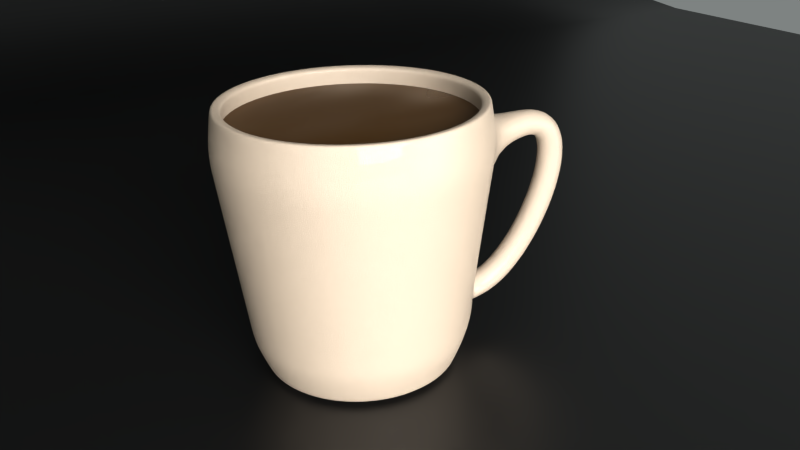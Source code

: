 # Source: coffeeCup.blend  (saved by Blender 3.2.14; exported with 4.5.12 LTS)
import bpy
from mathutils import Matrix  # noqa: F401  (used for matrix-valued properties, if any)

bpy.ops.wm.read_factory_settings(use_empty=True)
scene = bpy.context.scene
scene.name = 'Scene'

# ---- collections
col_collection_1 = bpy.data.collections.new('Collection 1'); scene.collection.children.link(col_collection_1)
col_coffeecup = bpy.data.collections.new('CoffeeCup'); scene.collection.children.link(col_coffeecup)
col_coffeecup_001 = bpy.data.collections.new('CoffeeCup.001'); col_coffeecup.children.link(col_coffeecup_001)

# ---- materials (node trees are filled in below, after node groups)
mat_material = bpy.data.materials.new('Material')
mat_material.alpha_threshold = 0.0
mat_material.roughness = 0.5
mat_material.line_color = (0.0, 0.0, 0.0, 1.0)
mat_material_002 = bpy.data.materials.new('Material.002')
mat_material_002.alpha_threshold = 0.0
mat_material_002.roughness = 0.5
mat_material_002.line_color = (0.0, 0.0, 0.0, 1.0)
mat_material_004 = bpy.data.materials.new('Material.004')
mat_material_004.alpha_threshold = 0.0
mat_material_004.roughness = 0.5
mat_material_004.line_color = (0.0, 0.0, 0.0, 1.0)
mat_coffeemat = bpy.data.materials.new('coffeemat')
mat_coffeemat.alpha_threshold = 0.0
mat_coffeemat.roughness = 0.5
mat_coffeemat.line_color = (0.0, 0.0, 0.0, 1.0)

# ---- material node trees
mat_material.use_nodes = True; mat_material.node_tree.nodes.clear()
_N = mat_material.node_tree.nodes; _L = mat_material.node_tree.links
n0 = _N.new('ShaderNodeOutputMaterial'); n0.name = 'Material Output'; n0.location = (282, 293)
n1 = _N.new('ShaderNodeBsdfPrincipled'); n1.name = 'Principled BSDF'; n1.location = (-12, 342)
n1.distribution = 'GGX'
n1.subsurface_method = 'RANDOM_WALK_SKIN'
n1.inputs[0].default_value = (0.002124, 0.002174, 0.002164, 1.0)
n1.inputs[2].default_value = 0.3955
n1.inputs[3].default_value = 1.45
n1.inputs[27].default_value = (0.0, 0.0, 0.0, 1.0)
n1.inputs[28].default_value = 1.0
_L.new(n1.outputs[0], n0.inputs[0])
n0.is_active_output = True
mat_material_002.use_nodes = True; mat_material_002.node_tree.nodes.clear()
_N = mat_material_002.node_tree.nodes; _L = mat_material_002.node_tree.links
n0 = _N.new('ShaderNodeOutputMaterial'); n0.name = 'Material Output'; n0.location = (300, 300)
n1 = _N.new('ShaderNodeEmission'); n1.name = 'Emission'; n1.location = (110, 300)
n1.inputs[0].default_value = (0.8, 0.8, 0.8, 1.0)
n1.inputs[1].default_value = 25.0
_L.new(n1.outputs[0], n0.inputs[0])
n0.is_active_output = True
mat_material_004.use_nodes = True; mat_material_004.node_tree.nodes.clear()
_N = mat_material_004.node_tree.nodes; _L = mat_material_004.node_tree.links
n0 = _N.new('ShaderNodeBsdfPrincipled'); n0.name = 'Principled BSDF'; n0.location = (210, 506)
n0.distribution = 'GGX'
n0.subsurface_method = 'RANDOM_WALK_SKIN'
n0.inputs[0].default_value = (0.5006, 0.3981, 0.2974, 1.0)
n0.inputs[3].default_value = 1.45
n0.inputs[13].default_value = 0.7545
n0.inputs[19].default_value = 0.1795
n0.inputs[27].default_value = (0.0, 0.0, 0.0, 1.0)
n0.inputs[28].default_value = 1.0
n1 = _N.new('ShaderNodeBump'); n1.name = 'Bump'; n1.location = (-10, 13)
n1.inputs[0].default_value = 0.3333
n1.inputs[1].default_value = 1.0
n1.inputs[2].default_value = 1.0
n2 = _N.new('ShaderNodeValToRGB'); n2.name = 'ColorRamp'; n2.location = (-308, 67)
while len(n2.color_ramp.elements) > 1: n2.color_ramp.elements.remove(n2.color_ramp.elements[-1])
n2.color_ramp.elements[0].position = 0.2455; n2.color_ramp.elements[0].color = (0.0, 0.0, 0.0, 1.0)
_e = n2.color_ramp.elements.new(0.5455); _e.color = (1.0, 1.0, 1.0, 1.0)
n3 = _N.new('ShaderNodeOutputMaterial'); n3.name = 'Material Output'; n3.location = (688, 320)
n4 = _N.new('ShaderNodeTexNoise'); n4.name = 'Noise Texture'; n4.location = (-751, 478)
n4.inputs[2].default_value = 2000.0
n4.inputs[3].default_value = 2.2
_L.new(n0.outputs[0], n3.inputs[0])
_L.new(n1.outputs[0], n0.inputs[5])
_L.new(n2.outputs[0], n1.inputs[3])
_L.new(n4.outputs[1], n2.inputs[0])
_L.new(n4.outputs[1], n0.inputs[2])
n3.is_active_output = True
mat_coffeemat.use_nodes = True; mat_coffeemat.node_tree.nodes.clear()
_N = mat_coffeemat.node_tree.nodes; _L = mat_coffeemat.node_tree.links
n0 = _N.new('ShaderNodeBsdfPrincipled'); n0.name = 'Principled BSDF'; n0.location = (336, 217)
n0.distribution = 'GGX'
n0.subsurface_method = 'RANDOM_WALK_SKIN'
n0.inputs[0].default_value = (0.06734, 0.02755, 0.002164, 1.0)
n0.inputs[3].default_value = 1.45
n0.inputs[27].default_value = (0.0, 0.0, 0.0, 1.0)
n0.inputs[28].default_value = 1.0
n1 = _N.new('ShaderNodeOutputMaterial'); n1.name = 'Material Output'; n1.location = (1401, 178)
n2 = _N.new('ShaderNodeValToRGB'); n2.name = 'ColorRamp'; n2.location = (764, 131)
while len(n2.color_ramp.elements) > 1: n2.color_ramp.elements.remove(n2.color_ramp.elements[-1])
n2.color_ramp.elements[0].position = 0.0; n2.color_ramp.elements[0].color = (0.0, 0.0, 0.0, 1.0)
_e = n2.color_ramp.elements.new(1.0); _e.color = (0.01199, 0.01199, 0.01199, 1.0)
n3 = _N.new('ShaderNodeTexCoord'); n3.name = 'Texture Coordinate'; n3.location = (-1015, 168)
n4 = _N.new('ShaderNodeMapping'); n4.name = 'Mapping'; n4.location = (-805, 185)
n4.width = 240
n4.inputs[1].default_value = (0.5, 1.0, 0.0)
n4.inputs[2].default_value = (0.0, 0.8151, 0.0)
n5 = _N.new('ShaderNodeTexNoise'); n5.name = 'Noise Texture'; n5.location = (-330, 184)
n5.noise_dimensions = '2D'
n5.inputs[2].default_value = 0.5
n5.inputs[3].default_value = 0.2
n5.inputs[4].default_value = 0.0
n5.inputs[8].default_value = 3.0
_L.new(n0.outputs[0], n1.inputs[0])
_L.new(n5.outputs[0], n0.inputs[2])
_L.new(n4.outputs[0], n5.inputs[0])
_L.new(n3.outputs[0], n4.inputs[0])
_L.new(n5.outputs[1], n2.inputs[0])
n1.is_active_output = True

# ---- world
world_world = bpy.data.worlds.new('World'); scene.world = world_world
world_world.use_nodes = True; world_world.node_tree.nodes.clear()
_N = world_world.node_tree.nodes; _L = world_world.node_tree.links
n0 = _N.new('ShaderNodeOutputWorld'); n0.name = 'World Output'; n0.location = (300, 300)
n1 = _N.new('ShaderNodeBackground'); n1.name = 'Background'; n1.location = (10, 300)
n1.inputs[0].default_value = (0.2088, 0.2266, 0.2238, 1.0)
_L.new(n1.outputs[0], n0.inputs[0])
n0.is_active_output = True
world_world.color = (0.05088, 0.05088, 0.05088)
world_world.use_sun_shadow = False
world_world.sun_shadow_jitter_overblur = 0.0
world_world.cycles.sampling_method = 'MANUAL'
world_world.cycles.sample_map_resolution = 256

# ---- cameras
cam_camera = bpy.data.cameras.new('Camera')
cam_camera.clip_end = 100.0
cam_camera.lens = 35.0
cam_camera.sensor_width = 32.0
cam_camera.sensor_height = 18.0
cam_camera.ortho_scale = 7.314
cam_camera.dof.focus_distance = 0.0

# ---- lights
light_point = bpy.data.lights.new('Point', 'POINT')
light_point.transmission_factor = 0.0
light_point.shadow_soft_size = 0.25
light_point.shadow_maximum_resolution = 0.006
light_point.use_absolute_resolution = True

# ---- meshes
me_plane = bpy.data.meshes.new('Plane')
me_plane.from_pydata([(1.0, -1.0, 0.0), (1.0, 1.0, 0.0), (-1.0, -1.0, 1.215), (-1.0, 1.0, 1.215), (-0.702, -1.0, 0.0), (-1.0, -1.0, 0.298), (-0.7601, -1.0, 0.005727), (-0.816, -1.0, 0.02269), (-0.8675, -1.0, 0.05023), (-0.9127, -1.0, 0.08729), (-0.9498, -1.0, 0.1325), (-0.9773, -1.0, 0.184), (-0.9943, -1.0, 0.2399), (-1.0, 1.0, 0.298), (-0.702, 1.0, 0.0), (-0.9943, 1.0, 0.2399), (-0.9773, 1.0, 0.184), (-0.9498, 1.0, 0.1325), (-0.9127, 1.0, 0.08729), (-0.8675, 1.0, 0.05023), (-0.816, 1.0, 0.02269), (-0.7601, 1.0, 0.005727)], [], [(5, 13, 3, 2), (13, 5, 12, 15), (15, 12, 11, 16), (16, 11, 10, 17), (17, 10, 9, 18), (18, 9, 8, 19), (19, 8, 7, 20), (20, 7, 6, 21), (21, 6, 4, 14), (4, 0, 1, 14)])
me_plane.polygons.foreach_set('use_smooth', [True] * 10)
me_plane.materials.append(mat_material)
me_plane.use_remesh_preserve_volume = False
me_plane.use_remesh_preserve_attributes = False
me_plane.use_mirror_vertex_groups = False
me_plane.update()
me_plane_001 = bpy.data.meshes.new('Plane.001')
me_plane_001.from_pydata([(1.0, -1.0, 0.0), (-1.0, -1.0, 0.0), (1.0, 1.0, 0.0), (-1.0, 1.0, 0.0)], [], [(1, 0, 2, 3)])
me_plane_001.materials.append(mat_material_002)
me_plane_001.use_remesh_preserve_volume = False
me_plane_001.use_remesh_preserve_attributes = False
me_plane_001.use_mirror_vertex_groups = False
me_plane_001.update()
me_circle_002 = bpy.data.meshes.new('Circle.002')
me_circle_002.from_pydata([(1.181, -0.4977, 1.867), (1.289, 1.625e-08, 1.839), (1.308, 1.63e-08, 1.987), (1.334, 1.638e-08, 2.19), (1.233, -0.5105, 2.19), (1.206, -0.5042, 2.017), (1.655, -0.416, 1.981), (1.686, -0.2661, 1.976), (1.68, -0.1819, 2.103), (1.642, -0.2483, 2.243), (1.613, -0.3974, 2.242), (1.619, -0.4816, 2.115), (1.789, -0.4422, 1.984), (1.817, -0.2919, 1.979), (1.872, -0.2196, 2.102), (1.899, -0.2977, 2.231), (1.871, -0.4481, 2.236), (1.816, -0.5203, 2.113), (1.849, -0.4541, 1.941), (1.874, -0.3032, 1.937), (1.991, -0.2432, 2.016), (2.082, -0.3341, 2.098), (2.057, -0.485, 2.102), (1.94, -0.5449, 2.023), (1.881, -0.4607, 1.841), (1.905, -0.3096, 1.84), (2.046, -0.2546, 1.863), (2.163, -0.3506, 1.886), (2.138, -0.5016, 1.888), (1.997, -0.5567, 1.865), (1.879, -0.4608, 1.673), (1.903, -0.3097, 1.673), (2.045, -0.255, 1.659), (2.163, -0.3514, 1.645), (2.139, -0.5024, 1.645), (1.997, -0.5571, 1.659), (1.834, -0.4525, 1.46), (1.859, -0.3014, 1.461), (1.996, -0.2459, 1.425), (2.11, -0.3415, 1.388), (2.086, -0.4925, 1.387), (1.948, -0.548, 1.423), (1.751, -0.4365, 1.229), (1.775, -0.2855, 1.231), (1.907, -0.2289, 1.179), (2.015, -0.3233, 1.125), (1.99, -0.4742, 1.123), (1.858, -0.5308, 1.175), (1.637, -0.4142, 1.003), (1.662, -0.2633, 1.006), (1.787, -0.2053, 0.9392), (1.886, -0.2982, 0.8699), (1.861, -0.4491, 0.8673), (1.736, -0.5071, 0.9338), (1.502, -0.3877, 0.803), (1.528, -0.2369, 0.8065), (1.642, -0.1768, 0.7248), (1.731, -0.2676, 0.6396), (1.705, -0.4184, 0.6361), (1.591, -0.4784, 0.7178), (1.359, -0.3592, 0.6499), (1.386, -0.2086, 0.6544), (1.483, -0.145, 0.5544), (1.553, -0.2319, 0.4499), (1.526, -0.3825, 0.4454), (1.43, -0.4462, 0.5454), (1.227, -0.3323, 0.5617), (1.255, -0.1821, 0.5674), (1.317, -0.1114, 0.4466), (1.35, -0.1908, 0.3201), (1.322, -0.341, 0.3144), (1.26, -0.4118, 0.4352), (1.12, -0.3102, 0.5414), (1.152, -0.1607, 0.5476), (1.101, -0.00493, 0.4066), (1.125, -0.1441, 0.2844), (1.093, -0.2936, 0.2783), (1.075, -0.4514, 0.4063), (-2.966e-09, 0.9269, 0.0), (-0.3547, 0.8563, 0.0), (-0.6554, 0.6554, 0.0), (-0.8563, 0.3547, 0.0), (-0.9269, -4.107e-08, 0.0), (-0.8563, -0.3547, 0.0), (-0.6554, -0.6554, 0.0), (-0.3547, -0.8563, 0.0), (-1.429e-07, -0.9269, 0.0), (0.3547, -0.8563, 0.0), (0.6554, -0.6554, 0.0), (0.8563, -0.3547, 0.0), (0.9269, 1.05e-08, 0.0), (0.8563, 0.3547, 0.0), (0.6554, 0.6554, 0.0), (0.3547, 0.8563, 0.0), (7.656e-10, 1.224, 2.556), (-0.4682, 1.13, 2.556), (-0.8652, 0.8652, 2.556), (-1.13, 0.4682, 2.556), (-1.224, -5.689e-08, 2.556), (-1.13, -0.4682, 2.556), (-0.8652, -0.8652, 2.556), (-0.4682, -1.13, 2.556), (-1.84e-07, -1.224, 2.556), (0.4682, -1.13, 2.556), (0.8652, -0.8652, 2.556), (1.13, -0.4682, 2.556), (1.224, 1.118e-08, 2.556), (1.13, 0.4682, 2.556), (0.8652, 0.8652, 2.556), (0.4682, 1.13, 2.556), (0.9079, -0.9079, 2.189), (1.186, -0.4914, 2.189), (-1.833e-07, -1.284, 2.189), (0.4914, -1.186, 2.189), (-0.9079, -0.9079, 2.189), (-0.4914, -1.186, 2.189), (-1.284, -5.93e-08, 2.189), (-1.186, -0.4914, 2.189), (0.4914, 1.186, 2.189), (1.058e-08, 1.284, 2.189), (-0.9079, 0.9079, 2.189), (-1.186, 0.4914, 2.189), (1.186, 0.4914, 2.189), (0.9079, 0.9079, 2.189), (-0.4914, 1.186, 2.189), (1.284, 1.214e-08, 2.189), (0.7319, -0.7319, 0.2704), (-1.55e-07, -1.035, 0.2704), (-0.7319, -0.7319, 0.2704), (-1.035, -4.564e-08, 0.2704), (0.3961, 0.9563, 0.2704), (-0.7319, 0.7319, 0.2704), (0.9563, 0.3961, 0.2704), (0.9563, -0.3961, 0.2704), (0.3961, -0.9563, 0.2704), (-0.3961, -0.9563, 0.2704), (-0.9563, -0.3961, 0.2704), (1.307e-09, 1.035, 0.2704), (-0.9563, 0.3961, 0.2704), (0.7319, 0.7319, 0.2704), (-0.3961, 0.9563, 0.2704), (1.035, 1.195e-08, 0.2704), (-1.062e-07, -1.863e-09, 0.0), (0.6554, 0.6554, 0.0), (0.8563, 0.3547, 0.0), (0.9269, 1.05e-08, 0.0), (0.8563, -0.3547, 0.0), (0.6554, -0.6554, 0.0), (0.3547, -0.8563, 0.0), (-1.429e-07, -0.9269, 0.0), (-0.3547, -0.8563, 0.0), (-0.6554, -0.6554, 0.0), (-0.8563, -0.3547, 0.0), (-0.9269, -4.107e-08, 0.0), (-0.8563, 0.3547, 0.0), (-0.6554, 0.6554, 0.0), (-0.3547, 0.8563, 0.0), (-2.966e-09, 0.9269, 0.0), (0.3547, 0.8563, 0.0), (7.656e-10, 1.224, 2.556), (-0.4682, 1.13, 2.556), (-0.8652, 0.8652, 2.556), (-1.13, 0.4682, 2.556), (-1.224, -5.689e-08, 2.556), (-1.13, -0.4682, 2.556), (-0.8652, -0.8652, 2.556), (-0.4682, -1.13, 2.556), (-1.84e-07, -1.224, 2.556), (0.4682, -1.13, 2.556), (0.8652, -0.8652, 2.556), (1.13, -0.4682, 2.556), (1.224, 1.118e-08, 2.556), (1.13, 0.4682, 2.556), (0.8652, 0.8652, 2.556), (0.4682, 1.13, 2.556), (0.9079, -0.9079, 2.189), (1.186, -0.4914, 2.189), (-1.833e-07, -1.284, 2.189), (0.4914, -1.186, 2.189), (-0.9079, -0.9079, 2.189), (-0.4914, -1.186, 2.189), (-1.284, -5.93e-08, 2.189), (-1.186, -0.4914, 2.189), (0.4914, 1.186, 2.189), (1.058e-08, 1.284, 2.189), (-0.9079, 0.9079, 2.189), (-1.186, 0.4914, 2.189), (1.186, 0.4914, 2.189), (0.9079, 0.9079, 2.189), (-0.4914, 1.186, 2.189), (1.284, 1.214e-08, 2.189), (0.7319, -0.7319, 0.2704), (-1.55e-07, -1.035, 0.2704), (-0.7319, -0.7319, 0.2704), (-1.035, -4.564e-08, 0.2704), (0.3961, 0.9563, 0.2704), (-0.7319, 0.7319, 0.2704), (0.9563, 0.3961, 0.2704), (0.9563, -0.3961, 0.2704), (0.3961, -0.9563, 0.2704), (-0.3961, -0.9563, 0.2704), (-0.9563, -0.3961, 0.2704), (1.307e-09, 1.035, 0.2704), (-0.9563, 0.3961, 0.2704), (0.7319, 0.7319, 0.2704), (-0.3961, 0.9563, 0.2704), (1.035, 1.195e-08, 0.2704), (-1.062e-07, -1.863e-09, 0.0), (-2.966e-09, 0.9269, 0.0), (-0.3547, 0.8563, 0.0), (-0.6554, 0.6554, 0.0), (-0.8563, 0.3547, 0.0), (-0.9269, -4.107e-08, 0.0), (-0.8563, -0.3547, 0.0), (-0.6554, -0.6554, 0.0), (-0.3547, -0.8563, 0.0), (-1.429e-07, -0.9269, 0.0), (0.3547, -0.8563, 0.0), (0.6554, -0.6554, 0.0), (0.8563, -0.3547, 0.0), (0.9269, 1.05e-08, 0.0), (0.8563, 0.3547, 0.0), (0.6554, 0.6554, 0.0), (0.3547, 0.8563, 0.0), (7.656e-10, 1.224, 2.556), (-0.4682, 1.13, 2.556), (-0.8652, 0.8652, 2.556), (-1.13, 0.4682, 2.556), (-1.224, -5.689e-08, 2.556), (-1.13, -0.4682, 2.556), (-0.8652, -0.8652, 2.556), (-0.4682, -1.13, 2.556), (-1.84e-07, -1.224, 2.556), (0.4682, -1.13, 2.556), (0.8652, -0.8652, 2.556), (1.13, -0.4682, 2.556), (1.224, 1.118e-08, 2.556), (1.13, 0.4682, 2.556), (0.8652, 0.8652, 2.556), (0.4682, 1.13, 2.556), (0.9079, -0.9079, 2.189), (1.186, -0.4914, 2.189), (-1.833e-07, -1.284, 2.189), (0.4914, -1.186, 2.189), (-0.9079, -0.9079, 2.189), (-0.4914, -1.186, 2.189), (-1.284, -5.93e-08, 2.189), (-1.186, -0.4914, 2.189), (0.4914, 1.186, 2.189), (1.058e-08, 1.284, 2.189), (-0.9079, 0.9079, 2.189), (-1.186, 0.4914, 2.189), (1.186, 0.4914, 2.189), (0.9079, 0.9079, 2.189), (-0.4914, 1.186, 2.189), (1.284, 1.214e-08, 2.189), (0.7319, -0.7319, 0.2704), (-1.55e-07, -1.035, 0.2704), (-0.7319, -0.7319, 0.2704), (-1.035, -4.564e-08, 0.2704), (0.3961, 0.9563, 0.2704), (-0.7319, 0.7319, 0.2704), (0.9563, 0.3961, 0.2704), (0.9563, -0.3961, 0.2704), (0.3961, -0.9563, 0.2704), (-0.3961, -0.9563, 0.2704), (-0.9563, -0.3961, 0.2704), (1.307e-09, 1.035, 0.2704), (-0.9563, 0.3961, 0.2704), (0.7319, 0.7319, 0.2704), (-0.3961, 0.9563, 0.2704), (1.035, 1.195e-08, 0.2704), (-1.062e-07, -1.863e-09, 0.0), (0.6554, 0.6554, 0.0), (0.8563, 0.3547, 0.0), (0.9269, 1.05e-08, 0.0), (0.8563, -0.3547, 0.0), (0.6554, -0.6554, 0.0), (0.3547, -0.8563, 0.0), (-1.429e-07, -0.9269, 0.0), (-0.3547, -0.8563, 0.0), (-0.6554, -0.6554, 0.0), (-0.8563, -0.3547, 0.0), (-0.9269, -4.107e-08, 0.0), (-0.8563, 0.3547, 0.0), (-0.6554, 0.6554, 0.0), (-0.3547, 0.8563, 0.0), (-2.966e-09, 0.9269, 0.0), (0.3547, 0.8563, 0.0), (7.656e-10, 1.224, 2.556), (-0.4682, 1.13, 2.556), (-0.8652, 0.8652, 2.556), (-1.13, 0.4682, 2.556), (-1.224, -5.689e-08, 2.556), (-1.13, -0.4682, 2.556), (-0.8652, -0.8652, 2.556), (-0.4682, -1.13, 2.556), (-1.84e-07, -1.224, 2.556), (0.4682, -1.13, 2.556), (0.8652, -0.8652, 2.556), (1.13, -0.4682, 2.556), (1.224, 1.118e-08, 2.556), (1.13, 0.4682, 2.556), (0.8652, 0.8652, 2.556), (0.4682, 1.13, 2.556), (0.9079, -0.9079, 2.189), (1.186, -0.4914, 2.189), (-1.833e-07, -1.284, 2.189), (0.4914, -1.186, 2.189), (-0.9079, -0.9079, 2.189), (-0.4914, -1.186, 2.189), (-1.284, -5.93e-08, 2.189), (-1.186, -0.4914, 2.189), (0.4914, 1.186, 2.189), (1.058e-08, 1.284, 2.189), (-0.9079, 0.9079, 2.189), (-1.186, 0.4914, 2.189), (1.186, 0.4914, 2.189), (0.9079, 0.9079, 2.189), (-0.4914, 1.186, 2.189), (1.284, 1.214e-08, 2.189), (0.7319, -0.7319, 0.2704), (-1.55e-07, -1.035, 0.2704), (-0.7319, -0.7319, 0.2704), (-1.035, -4.564e-08, 0.2704), (0.3961, 0.9563, 0.2704), (-0.7319, 0.7319, 0.2704), (0.9563, 0.3961, 0.2704), (0.9563, -0.3961, 0.2704), (0.3961, -0.9563, 0.2704), (-0.3961, -0.9563, 0.2704), (-0.9563, -0.3961, 0.2704), (1.307e-09, 1.035, 0.2704), (-0.9563, 0.3961, 0.2704), (0.7319, 0.7319, 0.2704), (-0.3961, 0.9563, 0.2704), (1.035, 1.195e-08, 0.2704), (-1.062e-07, -1.863e-09, 0.0), (3.055e-09, 0.8966, 0.0399), (-0.3431, 0.8283, 0.0399), (-0.634, 0.634, 0.0399), (-0.8283, 0.3431, 0.0399), (-0.8966, -4.107e-08, 0.0399), (-0.8283, -0.3431, 0.0399), (-0.634, -0.634, 0.0399), (-0.3431, -0.8283, 0.0399), (-1.393e-07, -0.8966, 0.0399), (0.3431, -0.8283, 0.0399), (0.634, -0.634, 0.0399), (0.8283, -0.3431, 0.0399), (0.8966, 8.391e-09, 0.0399), (0.8283, 0.3431, 0.0399), (0.634, 0.634, 0.0399), (0.3431, 0.8283, 0.0399), (1.311e-08, 1.174, 2.547), (-0.4493, 1.085, 2.547), (-0.8302, 0.8302, 2.547), (-1.085, 0.4493, 2.547), (-1.174, -5.689e-08, 2.547), (-1.085, -0.4493, 2.547), (-0.8302, -0.8302, 2.547), (-0.4493, -1.085, 2.547), (-1.783e-07, -1.174, 2.547), (0.4493, -1.085, 2.547), (0.8302, -0.8302, 2.547), (1.085, -0.4493, 2.547), (1.174, 6.437e-09, 2.547), (1.085, 0.4493, 2.547), (0.8302, 0.8302, 2.547), (0.4493, 1.085, 2.547), (0.8725, -0.8725, 2.188), (1.14, -0.4722, 2.188), (-1.781e-07, -1.234, 2.188), (0.4722, -1.14, 2.188), (-0.8725, -0.8725, 2.188), (-0.4722, -1.14, 2.188), (-1.234, -5.93e-08, 2.188), (-1.14, -0.4722, 2.188), (0.4722, 1.14, 2.188), (2.105e-08, 1.234, 2.188), (-0.8725, 0.8725, 2.188), (-1.14, 0.4722, 2.188), (1.14, 0.4722, 2.188), (0.8725, 0.8725, 2.188), (-0.4722, 1.14, 2.188), (1.234, 7.899e-09, 2.188), (0.6976, -0.6976, 0.2829), (-1.495e-07, -0.9866, 0.2829), (-0.6976, -0.6976, 0.2829), (-0.9866, -4.564e-08, 0.2829), (0.3775, 0.9115, 0.2829), (-0.6976, 0.6976, 0.2829), (0.9115, 0.3775, 0.2829), (0.9115, -0.3775, 0.2829), (0.3775, -0.9115, 0.2829), (-0.3775, -0.9115, 0.2829), (-0.9115, -0.3775, 0.2829), (1.022e-08, 0.9866, 0.2829), (-0.9115, 0.3775, 0.2829), (0.6976, 0.6976, 0.2829), (-0.3775, 0.9115, 0.2829), (0.9866, 8.236e-09, 0.2829), (-1.062e-07, -1.863e-09, 0.05011), (0.6769, 0.6769, -0.0399), (0.8844, 0.3663, -0.0399), (0.9572, 1.261e-08, -0.0399), (0.8844, -0.3663, -0.0399), (0.6769, -0.6769, -0.0399), (0.3663, -0.8844, -0.0399), (-1.465e-07, -0.9572, -0.0399), (-0.3663, -0.8844, -0.0399), (-0.6769, -0.6769, -0.0399), (-0.8844, -0.3663, -0.0399), (-0.9572, -4.107e-08, -0.0399), (-0.8844, 0.3663, -0.0399), (-0.6769, 0.6769, -0.0399), (-0.3663, 0.8844, -0.0399), (-8.988e-09, 0.9572, -0.0399), (0.3663, 0.8844, -0.0399), (-1.158e-08, 1.273, 2.564), (-0.4871, 1.176, 2.564), (-0.9001, 0.9001, 2.564), (-1.176, 0.4871, 2.564), (-1.273, -5.689e-08, 2.564), (-1.176, -0.4871, 2.564), (-0.9001, -0.9001, 2.564), (-0.4871, -1.176, 2.564), (-1.897e-07, -1.273, 2.564), (0.4871, -1.176, 2.564), (0.9001, -0.9001, 2.564), (1.176, -0.4871, 2.564), (1.273, 1.593e-08, 2.564), (1.176, 0.4871, 2.564), (0.9001, 0.9001, 2.564), (0.4871, 1.176, 2.564), (0.9434, -0.9434, 2.19), (-0.7914, 0.7914, 0.5323), (-1.885e-07, -1.334, 2.19), (0.5105, -1.233, 2.19), (-0.9434, -0.9434, 2.19), (-0.5105, -1.233, 2.19), (-1.334, -5.93e-08, 2.19), (-1.233, -0.5105, 2.19), (0.5105, 1.233, 2.19), (1.069e-10, 1.334, 2.19), (-0.9434, 0.9434, 2.19), (-1.233, 0.5105, 2.19), (1.233, 0.5105, 2.19), (0.9434, 0.9434, 2.19), (-0.5105, 1.233, 2.19), (0.4283, 1.034, 0.5323), (0.7662, -0.7662, 0.258), (-1.604e-07, -1.084, 0.258), (-0.7662, -0.7662, 0.258), (-1.084, -4.564e-08, 0.258), (0.4147, 1.001, 0.258), (-0.7662, 0.7662, 0.258), (1.001, 0.4147, 0.258), (-1.072e-08, 1.277, 2.536), (0.4147, -1.001, 0.258), (-0.4147, -1.001, 0.258), (-1.001, -0.4147, 0.258), (-7.608e-09, 1.084, 0.258), (-1.001, 0.4147, 0.258), (0.7662, 0.7662, 0.258), (-0.4147, 1.001, 0.258), (-1.18, -0.4889, 2.536), (-1.062e-07, -1.863e-09, -0.05011), (0.9248, -0.9248, 1.987), (-1.856e-07, -1.308, 1.987), (-0.9248, -0.9248, 1.987), (-1.308, -5.787e-08, 1.987), (0.5005, 1.208, 1.987), (-0.9248, 0.9248, 1.987), (1.208, 0.5005, 1.987), (-1.644e-07, -1.119, 0.5323), (0.5005, -1.208, 1.987), (-0.5005, -1.208, 1.987), (-1.208, -0.5005, 1.987), (-7.025e-10, 1.308, 1.987), (-1.208, 0.5005, 1.987), (0.9248, 0.9248, 1.987), (-0.5005, 1.208, 1.987), (-1.119, -4.758e-08, 0.5323), (0.9112, -0.9112, 1.839), (-1.834e-07, -1.289, 1.839), (-0.9112, -0.9112, 1.839), (-1.289, -5.682e-08, 1.839), (0.4932, 1.191, 1.839), (-0.9112, 0.9112, 1.839), (1.191, 0.4932, 1.839), (0.7914, -0.7914, 0.5323), (0.4932, -1.191, 1.839), (-0.4932, -1.191, 1.839), (-1.191, -0.4932, 1.839), (-1.292e-09, 1.289, 1.839), (-1.191, 0.4932, 1.839), (0.9112, 0.9112, 1.839), (-0.4932, 1.191, 1.839), (-0.7914, -0.7914, 0.5323), (1.034, 0.4283, 0.5323), (0.4283, -1.034, 0.5323), (-0.4283, -1.034, 0.5323), (-1.034, -0.4283, 0.5323), (-6.512e-09, 1.119, 0.5323), (-1.034, 0.4283, 0.5323), (0.7914, 0.7914, 0.5323), (-0.4283, 1.034, 0.5323), (0.4889, -1.18, 2.536), (0.9033, 0.9033, 2.536), (0.7789, -0.7789, 0.3965), (-1.625e-07, -1.102, 0.3965), (-0.7789, -0.7789, 0.3965), (-1.102, -4.662e-08, 0.3965), (0.4216, 1.018, 0.3965), (-0.7789, 0.7789, 0.3965), (1.018, 0.4216, 0.3965), (0.4216, -1.018, 0.3965), (-0.4216, -1.018, 0.3965), (-1.018, -0.4216, 0.3965), (-7.055e-09, 1.102, 0.3965), (-1.018, 0.4216, 0.3965), (0.7789, 0.7789, 0.3965), (-0.4216, 1.018, 0.3965), (-0.4889, -1.18, 2.536), (-1.18, 0.4889, 2.536), (-0.4889, 1.18, 2.536), (0.9033, -0.9033, 2.536), (-1.896e-07, -1.277, 2.536), (-0.9033, -0.9033, 2.536), (-1.277, -5.706e-08, 2.536), (0.4889, 1.18, 2.536), (-0.9033, 0.9033, 2.536), (1.18, 0.4889, 2.536), (1.277, 1.597e-08, 2.536), (1.18, -0.4889, 2.536), (1.092, -0.4523, 2.501), (0.4523, -1.092, 2.501), (-0.4523, -1.092, 2.501), (-1.092, -0.4523, 2.501), (1.414e-08, 1.182, 2.501), (-1.092, 0.4523, 2.501), (0.8357, 0.8357, 2.501), (-0.4523, 1.092, 2.501), (1.182, 6.626e-09, 2.501), (0.8357, -0.8357, 2.501), (-1.783e-07, -1.182, 2.501), (-0.8357, -0.8357, 2.501), (-1.182, -5.72e-08, 2.501), (0.4523, 1.092, 2.501), (-0.8357, 0.8357, 2.501), (1.092, 0.4523, 2.501), (0.6847, -0.6847, -0.01369), (-1.478e-07, -0.9683, -0.01369), (-0.6847, -0.6847, -0.01369), (-0.9683, -4.147e-08, -0.01369), (0.3706, 0.8946, -0.01369), (-0.6847, 0.6847, -0.01369), (0.8946, 0.3706, -0.01369), (0.3706, -0.8946, -0.01369), (-0.3706, -0.8946, -0.01369), (-0.8946, -0.3706, -0.01369), (-8.866e-09, 0.9683, -0.01369), (-0.8946, 0.3706, -0.01369), (0.6847, 0.6847, -0.01369), (-0.3706, 0.8946, -0.01369), (0.972, -0.01268, -0.01137), (0.9027, -0.3599, -0.01191)], [], [(0, 6, 11, 5), (1, 7, 6, 0), (2, 8, 7, 1), (3, 9, 8, 2), (4, 10, 9, 3), (5, 11, 10, 4), (6, 12, 17, 11), (7, 13, 12, 6), (8, 14, 13, 7), (9, 15, 14, 8), (10, 16, 15, 9), (11, 17, 16, 10), (12, 18, 23, 17), (13, 19, 18, 12), (14, 20, 19, 13), (15, 21, 20, 14), (16, 22, 21, 15), (17, 23, 22, 16), (18, 24, 29, 23), (19, 25, 24, 18), (20, 26, 25, 19), (21, 27, 26, 20), (22, 28, 27, 21), (23, 29, 28, 22), (24, 30, 35, 29), (25, 31, 30, 24), (26, 32, 31, 25), (27, 33, 32, 26), (28, 34, 33, 27), (29, 35, 34, 28), (30, 36, 41, 35), (31, 37, 36, 30), (32, 38, 37, 31), (33, 39, 38, 32), (34, 40, 39, 33), (35, 41, 40, 34), (36, 42, 47, 41), (37, 43, 42, 36), (38, 44, 43, 37), (39, 45, 44, 38), (40, 46, 45, 39), (41, 47, 46, 40), (42, 48, 53, 47), (43, 49, 48, 42), (44, 50, 49, 43), (45, 51, 50, 44), (46, 52, 51, 45), (47, 53, 52, 46), (48, 54, 59, 53), (49, 55, 54, 48), (50, 56, 55, 49), (51, 57, 56, 50), (52, 58, 57, 51), (53, 59, 58, 52), (54, 60, 65, 59), (55, 61, 60, 54), (56, 62, 61, 55), (57, 63, 62, 56), (58, 64, 63, 57), (59, 65, 64, 58), (60, 66, 71, 65), (61, 67, 66, 60), (62, 68, 67, 61), (63, 69, 68, 62), (64, 70, 69, 63), (65, 71, 70, 64), (66, 72, 77, 71), (67, 73, 72, 66), (68, 74, 73, 67), (69, 75, 74, 68), (70, 76, 75, 69), (71, 77, 76, 70), (110, 111, 105, 104), (112, 113, 103, 102), (114, 115, 101, 100), (116, 117, 99, 98), (118, 119, 94, 109), (120, 121, 97, 96), (122, 123, 108, 107), (119, 124, 95, 94), (111, 125, 106, 105), (113, 110, 104, 103), (115, 112, 102, 101), (117, 114, 100, 99), (121, 116, 98, 97), (123, 118, 109, 108), (124, 120, 96, 95), (125, 122, 107, 106), (126, 133, 111, 110), (127, 134, 113, 112), (128, 135, 115, 114), (129, 136, 117, 116), (130, 137, 119, 118), (131, 138, 121, 120), (132, 139, 123, 122), (137, 140, 124, 119), (133, 141, 125, 111), (134, 126, 110, 113), (135, 127, 112, 115), (136, 128, 114, 117), (138, 129, 116, 121), (139, 130, 118, 123), (140, 131, 120, 124), (141, 132, 122, 125), (88, 89, 133, 126), (86, 87, 134, 127), (84, 85, 135, 128), (82, 83, 136, 129), (93, 78, 137, 130), (80, 81, 138, 131), (91, 92, 139, 132), (78, 79, 140, 137), (89, 90, 141, 133), (87, 88, 126, 134), (85, 86, 127, 135), (83, 84, 128, 136), (81, 82, 129, 138), (92, 93, 130, 139), (79, 80, 131, 140), (90, 91, 132, 141), (190, 171, 172, 187), (189, 160, 161, 185), (188, 173, 174, 183), (186, 162, 163, 181), (182, 164, 165, 179), (180, 166, 167, 177), (178, 168, 169, 175), (176, 170, 171, 190), (184, 159, 160, 189), (187, 172, 173, 188), (185, 161, 162, 186), (183, 174, 159, 184), (181, 163, 164, 182), (179, 165, 166, 180), (177, 167, 168, 178), (175, 169, 170, 176), (85, 84, 142), (83, 82, 142), (78, 93, 142), (81, 80, 142), (92, 91, 142), (79, 78, 142), (90, 89, 142), (88, 87, 142), (86, 85, 142), (84, 83, 142), (82, 81, 142), (93, 92, 142), (80, 79, 142), (91, 90, 142), (89, 88, 142), (87, 86, 142), (191, 175, 176, 198), (192, 177, 178, 199), (193, 179, 180, 200), (194, 181, 182, 201), (195, 183, 184, 202), (196, 185, 186, 203), (197, 187, 188, 204), (202, 184, 189, 205), (198, 176, 190, 206), (199, 178, 175, 191), (200, 180, 177, 192), (201, 182, 179, 193), (203, 186, 181, 194), (204, 188, 183, 195), (205, 189, 185, 196), (206, 190, 187, 197), (147, 191, 198, 146), (149, 192, 199, 148), (151, 193, 200, 150), (153, 194, 201, 152), (158, 195, 202, 157), (155, 196, 203, 154), (144, 197, 204, 143), (157, 202, 205, 156), (146, 198, 206, 145), (148, 199, 191, 147), (150, 200, 192, 149), (152, 201, 193, 151), (154, 203, 194, 153), (143, 204, 195, 158), (156, 205, 196, 155), (145, 206, 197, 144), (150, 207, 151), (152, 207, 153), (157, 207, 158), (154, 207, 155), (143, 207, 144), (156, 207, 157), (145, 207, 146), (147, 207, 148), (149, 207, 150), (151, 207, 152), (153, 207, 154), (158, 207, 143), (155, 207, 156), (144, 207, 145), (146, 207, 147), (148, 207, 149), (96, 161, 160, 95), (107, 172, 171, 106), (105, 170, 169, 104), (103, 168, 167, 102), (101, 166, 165, 100), (99, 164, 163, 98), (94, 159, 174, 109), (97, 162, 161, 96), (108, 173, 172, 107), (95, 160, 159, 94), (106, 171, 170, 105), (104, 169, 168, 103), (102, 167, 166, 101), (100, 165, 164, 99), (98, 163, 162, 97), (109, 174, 173, 108), (240, 241, 235, 234), (242, 243, 233, 232), (244, 245, 231, 230), (246, 247, 229, 228), (248, 249, 224, 239), (250, 251, 227, 226), (252, 253, 238, 237), (249, 254, 225, 224), (241, 255, 236, 235), (243, 240, 234, 233), (245, 242, 232, 231), (247, 244, 230, 229), (251, 246, 228, 227), (253, 248, 239, 238), (254, 250, 226, 225), (255, 252, 237, 236), (256, 263, 241, 240), (257, 264, 243, 242), (258, 265, 245, 244), (259, 266, 247, 246), (260, 267, 249, 248), (261, 268, 251, 250), (262, 269, 253, 252), (267, 270, 254, 249), (263, 271, 255, 241), (264, 256, 240, 243), (265, 257, 242, 245), (266, 258, 244, 247), (268, 259, 246, 251), (269, 260, 248, 253), (270, 261, 250, 254), (271, 262, 252, 255), (218, 219, 263, 256), (216, 217, 264, 257), (214, 215, 265, 258), (212, 213, 266, 259), (223, 208, 267, 260), (210, 211, 268, 261), (221, 222, 269, 262), (208, 209, 270, 267), (219, 220, 271, 263), (217, 218, 256, 264), (215, 216, 257, 265), (213, 214, 258, 266), (211, 212, 259, 268), (222, 223, 260, 269), (209, 210, 261, 270), (220, 221, 262, 271), (320, 301, 302, 317), (319, 290, 291, 315), (318, 303, 304, 313), (316, 292, 293, 311), (312, 294, 295, 309), (310, 296, 297, 307), (308, 298, 299, 305), (306, 300, 301, 320), (314, 289, 290, 319), (317, 302, 303, 318), (315, 291, 292, 316), (313, 304, 289, 314), (311, 293, 294, 312), (309, 295, 296, 310), (307, 297, 298, 308), (305, 299, 300, 306), (215, 214, 272), (213, 212, 272), (208, 223, 272), (211, 210, 272), (222, 221, 272), (209, 208, 272), (220, 219, 272), (218, 217, 272), (216, 215, 272), (214, 213, 272), (212, 211, 272), (223, 222, 272), (210, 209, 272), (221, 220, 272), (219, 218, 272), (217, 216, 272), (321, 305, 306, 328), (322, 307, 308, 329), (323, 309, 310, 330), (324, 311, 312, 331), (325, 313, 314, 332), (326, 315, 316, 333), (327, 317, 318, 334), (332, 314, 319, 335), (328, 306, 320, 336), (329, 308, 305, 321), (330, 310, 307, 322), (331, 312, 309, 323), (333, 316, 311, 324), (334, 318, 313, 325), (335, 319, 315, 326), (336, 320, 317, 327), (277, 321, 328, 276), (279, 322, 329, 278), (281, 323, 330, 280), (283, 324, 331, 282), (288, 325, 332, 287), (285, 326, 333, 284), (274, 327, 334, 273), (287, 332, 335, 286), (276, 328, 336, 275), (278, 329, 321, 277), (280, 330, 322, 279), (282, 331, 323, 281), (284, 333, 324, 283), (273, 334, 325, 288), (286, 335, 326, 285), (275, 336, 327, 274), (280, 337, 281), (282, 337, 283), (287, 337, 288), (284, 337, 285), (273, 337, 274), (286, 337, 287), (275, 337, 276), (277, 337, 278), (279, 337, 280), (281, 337, 282), (283, 337, 284), (288, 337, 273), (285, 337, 286), (274, 337, 275), (276, 337, 277), (278, 337, 279), (226, 291, 290, 225), (237, 302, 301, 236), (235, 300, 299, 234), (233, 298, 297, 232), (231, 296, 295, 230), (229, 294, 293, 228), (224, 289, 304, 239), (227, 292, 291, 226), (238, 303, 302, 237), (225, 290, 289, 224), (236, 301, 300, 235), (234, 299, 298, 233), (232, 297, 296, 231), (230, 295, 294, 229), (228, 293, 292, 227), (239, 304, 303, 238), (545, 364, 365, 536), (546, 362, 363, 537), (547, 360, 361, 538), (548, 358, 359, 539), (549, 369, 354, 540), (550, 356, 357, 541), (551, 367, 368, 542), (540, 354, 355, 543), (536, 365, 366, 544), (537, 363, 364, 545), (538, 361, 362, 546), (539, 359, 360, 547), (541, 357, 358, 548), (542, 368, 369, 549), (543, 355, 356, 550), (544, 366, 367, 551), (386, 370, 371, 393), (387, 372, 373, 394), (388, 374, 375, 395), (389, 376, 377, 396), (390, 378, 379, 397), (391, 380, 381, 398), (392, 382, 383, 399), (397, 379, 384, 400), (393, 371, 385, 401), (394, 373, 370, 386), (395, 375, 372, 387), (396, 377, 374, 388), (398, 381, 376, 389), (399, 383, 378, 390), (400, 384, 380, 391), (401, 385, 382, 392), (348, 386, 393, 349), (346, 387, 394, 347), (344, 388, 395, 345), (342, 389, 396, 343), (353, 390, 397, 338), (340, 391, 398, 341), (351, 392, 399, 352), (338, 397, 400, 339), (349, 393, 401, 350), (347, 394, 386, 348), (345, 395, 387, 346), (343, 396, 388, 344), (341, 398, 389, 342), (352, 399, 390, 353), (339, 400, 391, 340), (350, 401, 392, 351), (442, 439, 529, 466), (526, 532, 421, 420), (509, 531, 434, 433), (525, 530, 423, 422), (466, 529, 425, 424), (524, 528, 427, 426), (508, 527, 429, 428), (535, 534, 431, 430), (458, 526, 420, 419), (533, 509, 433, 432), (532, 525, 422, 421), (531, 458, 419, 434), (530, 466, 424, 423), (529, 524, 426, 425), (528, 508, 428, 427), (511, 517, 501, 475), (345, 402, 344), (343, 402, 342), (338, 402, 353), (341, 402, 340), (352, 402, 351), (339, 402, 338), (350, 402, 349), (348, 402, 347), (346, 402, 345), (344, 402, 343), (342, 402, 341), (353, 402, 352), (340, 402, 339), (351, 402, 350), (349, 402, 348), (347, 402, 346), (534, 533, 432, 431), (469, 476, 438, 437), (470, 477, 440, 439), (471, 478, 442, 441), (472, 479, 444, 443), (473, 480, 446, 445), (474, 481, 448, 447), (479, 482, 449, 444), (527, 535, 430, 429), (476, 468, 435, 438), (477, 469, 437, 440), (478, 470, 439, 442), (480, 471, 441, 446), (481, 472, 443, 448), (482, 473, 445, 449), (484, 0, 5, 468), (567, 566, 75, 76), (553, 559, 459, 452), (554, 560, 460, 453), (555, 561, 461, 454), (556, 562, 462, 455), (557, 563, 463, 456), (558, 564, 464, 457), (562, 565, 465, 462), (72, 73, 1, 0), (559, 552, 451, 459), (560, 553, 452, 460), (561, 554, 453, 461), (563, 555, 454, 463), (564, 556, 455, 464), (565, 557, 456, 465), (75, 457, 516, 74), (410, 411, 467), (412, 413, 467), (417, 418, 467), (414, 415, 467), (403, 404, 467), (416, 417, 467), (405, 406, 467), (407, 408, 467), (409, 410, 467), (411, 412, 467), (413, 414, 467), (418, 403, 467), (415, 416, 467), (404, 405, 467), (406, 407, 467), (408, 409, 467), (356, 355, 420, 421), (367, 366, 431, 432), (365, 364, 429, 430), (363, 362, 427, 428), (361, 360, 425, 426), (359, 358, 423, 424), (354, 369, 434, 419), (357, 356, 421, 422), (368, 367, 432, 433), (355, 354, 419, 420), (366, 365, 430, 431), (364, 363, 428, 429), (362, 361, 426, 427), (360, 359, 424, 425), (358, 357, 422, 423), (369, 368, 433, 434), (77, 74, 73, 72), (485, 492, 476, 469), (486, 493, 477, 470), (487, 494, 478, 471), (488, 495, 479, 472), (489, 496, 480, 473), (490, 497, 481, 474), (495, 498, 482, 479), (2, 474, 447, 3), (492, 484, 468, 476), (493, 485, 469, 477), (494, 486, 470, 478), (496, 487, 471, 480), (497, 488, 472, 481), (498, 489, 473, 482), (1, 490, 474, 2), (510, 77, 72, 491), (475, 501, 492, 485), (499, 502, 493, 486), (483, 503, 494, 487), (450, 504, 495, 488), (436, 505, 496, 489), (500, 506, 497, 490), (504, 507, 498, 495), (468, 5, 4, 435), (501, 491, 484, 492), (502, 475, 485, 493), (503, 499, 486, 494), (505, 483, 487, 496), (506, 450, 488, 497), (507, 436, 489, 498), (74, 516, 500, 73), (73, 500, 490, 1), (512, 518, 502, 499), (513, 519, 503, 483), (514, 520, 504, 450), (515, 521, 505, 436), (516, 522, 506, 500), (520, 523, 507, 504), (517, 510, 491, 501), (518, 511, 475, 502), (519, 512, 499, 503), (521, 513, 483, 505), (522, 514, 450, 506), (523, 515, 436, 507), (566, 558, 457, 75), (452, 459, 517, 511), (451, 76, 77, 510), (446, 441, 530, 525), (453, 460, 518, 512), (454, 461, 519, 513), (455, 462, 520, 514), (456, 463, 521, 515), (457, 464, 522, 516), (462, 465, 523, 520), (459, 451, 510, 517), (460, 452, 511, 518), (461, 453, 512, 519), (463, 454, 513, 521), (464, 455, 514, 522), (465, 456, 515, 523), (448, 443, 531, 509), (491, 72, 0, 484), (76, 75, 74, 77), (449, 445, 532, 526), (552, 567, 76, 451), (440, 437, 528, 524), (438, 435, 527, 508), (4, 3, 534, 535), (444, 449, 526, 458), (447, 448, 509, 533), (445, 446, 525, 532), (443, 444, 458, 531), (441, 442, 466, 530), (439, 440, 524, 529), (437, 438, 508, 528), (3, 447, 533, 534), (435, 4, 535, 527), (370, 545, 536, 371), (372, 546, 537, 373), (374, 547, 538, 375), (376, 548, 539, 377), (378, 549, 540, 379), (380, 550, 541, 381), (382, 551, 542, 383), (379, 540, 543, 384), (371, 536, 544, 385), (373, 537, 545, 370), (375, 538, 546, 372), (377, 539, 547, 374), (381, 541, 548, 376), (383, 542, 549, 378), (384, 543, 550, 380), (385, 544, 551, 382), (406, 405, 566, 567), (409, 408, 559, 553), (411, 410, 560, 554), (413, 412, 561, 555), (418, 417, 562, 556), (415, 414, 563, 557), (404, 403, 564, 558), (417, 416, 565, 562), (408, 407, 552, 559), (410, 409, 553, 560), (412, 411, 554, 561), (414, 413, 555, 563), (403, 418, 556, 564), (416, 415, 557, 565), (405, 404, 558, 566), (407, 406, 567, 552)])
me_circle_002.polygons.foreach_set('use_smooth', [True] * 614)
me_circle_002.materials.append(mat_material_004)
me_circle_002.use_remesh_preserve_volume = False
me_circle_002.use_remesh_preserve_attributes = False
me_circle_002.use_mirror_vertex_groups = False
me_circle_002.update()
me_circle_003 = bpy.data.meshes.new('Circle.003')
me_circle_003.from_pydata([(0.0, 1.0, 0.0), (-0.1951, 0.9808, 0.0), (-0.3827, 0.9239, 0.0), (-0.5556, 0.8315, 0.0), (-0.7071, 0.7071, 0.0), (-0.8315, 0.5556, 0.0), (-0.9239, 0.3827, 0.0), (-0.9808, 0.1951, 0.0), (-1.0, 7.55e-08, 0.0), (-0.9808, -0.1951, 0.0), (-0.9239, -0.3827, 0.0), (-0.8315, -0.5556, 0.0), (-0.7071, -0.7071, 0.0), (-0.5556, -0.8315, 0.0), (-0.3827, -0.9239, 0.0), (-0.1951, -0.9808, 0.0), (3.258e-07, -1.0, 0.0), (0.1951, -0.9808, 0.0), (0.3827, -0.9239, 0.0), (0.5556, -0.8315, 0.0), (0.7071, -0.7071, 0.0), (0.8315, -0.5556, 0.0), (0.9239, -0.3827, 0.0), (0.9808, -0.1951, 0.0), (1.0, 9.656e-07, 0.0), (0.9808, 0.1951, 0.0), (0.9239, 0.3827, 0.0), (0.8315, 0.5556, 0.0), (0.7071, 0.7071, 0.0), (0.5556, 0.8315, 0.0), (0.3827, 0.9239, 0.0), (0.1951, 0.9808, 0.0), (-1.187e-07, 2.98e-07, 0.0), (-1.192e-07, 2.98e-07, 0.0), (-1.192e-07, 2.98e-07, 0.0), (-1.192e-07, 2.98e-07, 0.0), (-1.192e-07, 2.98e-07, 0.0), (-1.192e-07, 2.98e-07, 0.0), (-1.192e-07, 2.98e-07, 0.0), (-1.192e-07, 2.831e-07, 0.0), (-1.192e-07, 2.85e-07, 0.0), (-1.192e-07, 2.831e-07, 0.0), (-1.192e-07, 2.98e-07, 0.0), (-1.192e-07, 2.98e-07, 0.0), (-1.192e-07, 2.98e-07, 0.0), (-1.192e-07, 2.98e-07, 0.0), (-1.192e-07, 2.98e-07, 0.0), (-1.192e-07, 2.98e-07, 0.0), (-1.187e-07, 2.384e-07, 0.0), (-1.192e-07, 2.98e-07, 0.0), (-1.192e-07, 2.98e-07, 0.0), (-1.192e-07, 2.98e-07, 0.0), (-1.192e-07, 2.98e-07, 0.0), (-1.192e-07, 2.98e-07, 0.0), (-1.192e-07, 2.98e-07, 0.0), (-1.192e-07, 2.831e-07, 0.0), (-1.192e-07, 2.85e-07, 0.0), (-1.192e-07, 2.831e-07, 0.0), (-1.192e-07, 2.98e-07, 0.0), (-1.192e-07, 2.98e-07, 0.0), (-1.192e-07, 2.98e-07, 0.0), (-1.192e-07, 2.98e-07, 0.0), (-1.192e-07, 2.98e-07, 0.0), (-1.192e-07, 2.98e-07, 0.0)], [], [(30, 31, 63, 62), (19, 20, 52, 51), (8, 9, 41, 40), (28, 29, 61, 60), (17, 18, 50, 49), (6, 7, 39, 38), (26, 27, 59, 58), (4, 5, 37, 36), (15, 16, 48, 47), (24, 25, 57, 56), (2, 3, 35, 34), (13, 14, 46, 45), (22, 23, 55, 54), (0, 1, 33, 32), (11, 12, 44, 43), (31, 0, 32, 63), (20, 21, 53, 52), (9, 10, 42, 41), (29, 30, 62, 61), (18, 19, 51, 50), (7, 8, 40, 39), (27, 28, 60, 59), (16, 17, 49, 48), (5, 6, 38, 37), (25, 26, 58, 57), (3, 4, 36, 35), (14, 15, 47, 46), (23, 24, 56, 55), (1, 2, 34, 33), (12, 13, 45, 44), (21, 22, 54, 53), (10, 11, 43, 42)])
me_circle_003.polygons.foreach_set('use_smooth', [True] * 32)
_uv = me_circle_003.uv_layers.new(name='UVMap')
_uv.uv.foreach_set('vector', [0.525, 0.8053, 0.4799, 0.8226, 0.4329, 0.5244, 0.4329, 0.5244, 0.5666, 0.2717, 0.603, 0.3095, 0.4329, 0.5244, 0.4329, 0.5244, 0.1925, 0.5244, 0.1971, 0.4651, 0.4329, 0.5244, 0.4329, 0.5244, 0.603, 0.7394, 0.5666, 0.7772, 0.4329, 0.5244, 0.4329, 0.5244, 0.4799, 0.2263, 0.525, 0.2436, 0.4329, 0.5244, 0.4329, 0.5244, 0.2108, 0.6408, 0.1971, 0.5838, 0.4329, 0.5244, 0.4329, 0.5244, 0.6551, 0.6408, 0.6329, 0.6933, 0.4329, 0.5244, 0.4329, 0.5244, 0.2629, 0.7394, 0.233, 0.6933, 0.4329, 0.5244, 0.4329, 0.5244, 0.386, 0.2263, 0.4329, 0.2204, 0.4329, 0.5244, 0.4329, 0.5244, 0.6734, 0.5244, 0.6688, 0.5838, 0.4329, 0.5244, 0.4329, 0.5244, 0.3409, 0.8053, 0.2993, 0.7772, 0.4329, 0.5244, 0.4329, 0.5244, 0.2993, 0.2717, 0.3409, 0.2436, 0.4329, 0.5244, 0.4329, 0.5244, 0.6551, 0.4081, 0.6688, 0.4651, 0.4329, 0.5244, 0.4329, 0.5244, 0.4329, 0.8284, 0.386, 0.8226, 0.4329, 0.5244, 0.4329, 0.5244, 0.233, 0.3556, 0.2629, 0.3095, 0.4329, 0.5244, 0.4329, 0.5244, 0.4799, 0.8226, 0.4329, 0.8284, 0.4329, 0.5244, 0.4329, 0.5244, 0.603, 0.3095, 0.6329, 0.3556, 0.4329, 0.5244, 0.4329, 0.5244, 0.1971, 0.4651, 0.2108, 0.4081, 0.4329, 0.5244, 0.4329, 0.5244, 0.5666, 0.7772, 0.525, 0.8053, 0.4329, 0.5244, 0.4329, 0.5244, 0.525, 0.2436, 0.5666, 0.2717, 0.4329, 0.5244, 0.4329, 0.5244, 0.1971, 0.5838, 0.1925, 0.5244, 0.4329, 0.5244, 0.4329, 0.5244, 0.6329, 0.6933, 0.603, 0.7394, 0.4329, 0.5244, 0.4329, 0.5244, 0.4329, 0.2204, 0.4799, 0.2263, 0.4329, 0.5244, 0.4329, 0.5244, 0.233, 0.6933, 0.2108, 0.6408, 0.4329, 0.5244, 0.4329, 0.5244, 0.6688, 0.5838, 0.6551, 0.6408, 0.4329, 0.5244, 0.4329, 0.5244, 0.2993, 0.7772, 0.2629, 0.7394, 0.4329, 0.5244, 0.4329, 0.5244, 0.3409, 0.2436, 0.386, 0.2263, 0.4329, 0.5244, 0.4329, 0.5244, 0.6688, 0.4651, 0.6734, 0.5244, 0.4329, 0.5244, 0.4329, 0.5244, 0.386, 0.8226, 0.3409, 0.8053, 0.4329, 0.5244, 0.4329, 0.5244, 0.2629, 0.3095, 0.2993, 0.2717, 0.4329, 0.5244, 0.4329, 0.5244, 0.6329, 0.3556, 0.6551, 0.4081, 0.4329, 0.5244, 0.4329, 0.5244, 0.2108, 0.4081, 0.233, 0.3556, 0.4329, 0.5244, 0.4329, 0.5244])
me_circle_003.materials.append(mat_coffeemat)
me_circle_003.use_remesh_preserve_volume = False
me_circle_003.use_remesh_preserve_attributes = False
me_circle_003.use_mirror_vertex_groups = False
me_circle_003.update()

# ---- curves / text
cu_beziercurve = bpy.data.curves.new('BezierCurve', 'CURVE')
cu_beziercurve.dimensions = '3D'
_sp = cu_beziercurve.splines.new('BEZIER'); _sp.bezier_points.add(1)
_sp.bezier_points.foreach_set('co', [-1.0, 0.0, 0.0, 1.0, 0.0, 0.0])
_sp.bezier_points.foreach_set('handle_left', [-1.5, -0.5, 0.0, 0.0, 0.0, 0.0])
_sp.bezier_points.foreach_set('handle_right', [-0.5, 0.5, 0.0, 2.0, 0.0, 0.0])
for _p, _l, _r in zip(_sp.bezier_points, ['ALIGNED', 'ALIGNED'], ['ALIGNED', 'ALIGNED']): _p.handle_left_type = _l; _p.handle_right_type = _r
_sp.order_u = 0
_sp.order_v = 0
cu_beziercurve.use_path = True
cu_beziercurve.use_path_clamp = True
cu_beziercurve.bevel_resolution = 0
cu_beziercurve.fill_mode = 'HALF'

# ---- objects
ob_beziercurve = bpy.data.objects.new('BezierCurve', cu_beziercurve)
ob_camera = bpy.data.objects.new('Camera', cam_camera)
ob_greenbackground = bpy.data.objects.new('greenBackground', me_plane)
ob_light1 = bpy.data.objects.new('light1', me_plane_001)
ob_cup_001 = bpy.data.objects.new('cup.001', me_circle_002)
ob_circle_002 = bpy.data.objects.new('Circle.002', me_circle_003)
ob_point = bpy.data.objects.new('Point', light_point)

# ---- transforms, parenting, visibility, modifiers, constraints
ob_beziercurve.location = (0.0, 0.0, 0.0)
ob_beziercurve.lineart.crease_threshold = 0.0
ob_camera.location = (13.42, -6.221, 9.454)
ob_camera.rotation_euler = (1.141, 0.01811, 7.34)
ob_camera.lock_rotations_4d = False
ob_camera.empty_display_type = 'ARROWS'
ob_camera.color = (0.0, 0.0, 0.0, 0.0)
ob_camera.display_type = 'WIRE'
ob_camera.lineart.crease_threshold = 0.0
ob_greenbackground.location = (0.0, 0.0, 0.0)
ob_greenbackground.scale = (30.71, 30.71, 30.71)
ob_greenbackground.lineart.crease_threshold = 0.0
ob_light1.location = (51.4, -2.38, 14.69)
ob_light1.rotation_euler = (0.8626, 1.687e-16, 1.27)
ob_light1.scale = (18.39, 18.39, 18.39)
ob_light1.lineart.crease_threshold = 0.0
ob_cup_001.location = (0.174, 0.2017, 0.1325)
ob_cup_001.rotation_euler = (0.0, -0.0, 1.631)
ob_cup_001.scale = (1.953, 1.953, 1.953)
ob_cup_001.lineart.crease_threshold = 0.0
_m = ob_cup_001.modifiers.new('Subsurf', 'SUBSURF')
_m.uv_smooth = 'PRESERVE_CORNERS'
_m.quality = 2
_m.levels = 2
_m.show_only_control_edges = False
_m = ob_cup_001.modifiers.new('Fluid', 'FLUID')
_m.fluid_type = 'EFFECTOR'
ob_circle_002.parent = ob_cup_001
ob_circle_002.matrix_parent_inverse = Matrix(((0.9801, 0.1984, 0.0, -0.0), (-0.1984, 0.9801, -0.0, 0.0), (0.0, -0.0, 1.0, -0.06649), (-0.0, 0.0, -0.0, 1.0)))
ob_circle_002.location = (0.0, 0.0, 2.449)
ob_circle_002.scale = (1.224, 1.224, 1.224)
ob_circle_002.lineart.crease_threshold = 0.0
ob_point.location = (21.95, 0.1255, 7.195)

# ---- collection membership
col_collection_1.objects.link(ob_beziercurve)
col_collection_1.objects.link(ob_camera)
col_coffeecup.objects.link(ob_greenbackground)
col_coffeecup.objects.link(ob_light1)
col_coffeecup_001.objects.link(ob_cup_001)
col_coffeecup_001.objects.link(ob_circle_002)
col_coffeecup_001.objects.link(ob_point)

# ---- scene / render settings (as saved in the file)
scene.camera = ob_camera
scene.frame_start = 1; scene.frame_end = 250; scene.frame_set(11)
scene.render.engine = 'CYCLES'
scene.render.image_settings.compression = 90
scene.render.resolution_percentage = 58
scene.render.dither_intensity = 0.01
scene.cycles.samples = 200
scene.cycles.sampling_pattern = 'TABULATED_SOBOL'
scene.cycles.light_sampling_threshold = 0.0
scene.cycles.use_adaptive_sampling = False
scene.cycles.use_light_tree = False
scene.cycles.blur_glossy = 0.0
scene.cycles.max_bounces = 5
scene.cycles.volume_bounces = 1
scene.cycles.pixel_filter_type = 'GAUSSIAN'
scene.cycles.sample_clamp_indirect = 0.0
scene.view_settings.view_transform = 'Standard'
bpy.context.view_layer.update()
